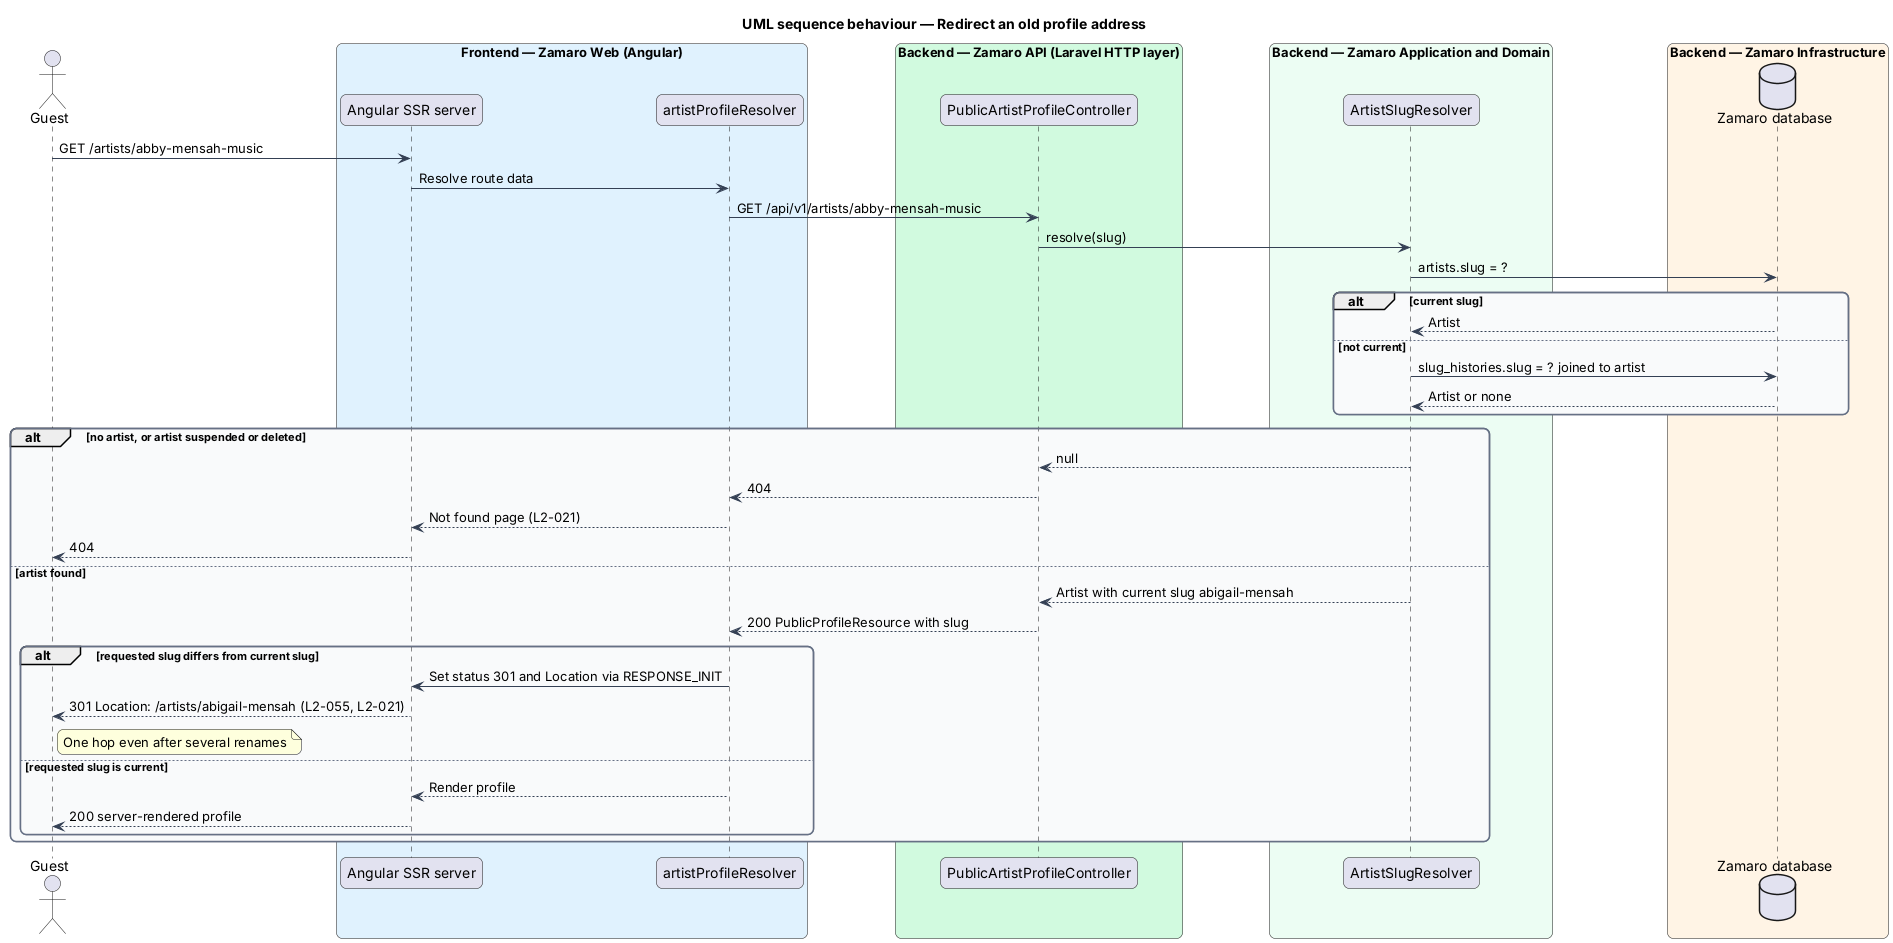

The diagram above was rendered by PlantUML. Its source (embedded in the PNG):
@startuml
title UML sequence behaviour — Redirect an old profile address
skinparam backgroundColor #FFFFFF
skinparam shadowing false
skinparam roundcorner 12
skinparam defaultFontName Arial
skinparam ArrowColor #344054
skinparam rectangle {
  BorderColor #344054
  FontColor #101828
}
skinparam package {
  BorderColor #667085
  FontColor #101828
  BackgroundColor #F9FAFB
}
actor "Guest" as actor
box "Frontend — Zamaro Web (Angular)" #E0F2FE
  participant "Angular SSR server" as ssr
  participant "artistProfileResolver" as resolver
end box
box "Backend — Zamaro API (Laravel HTTP layer)" #D1FADF
  participant "PublicArtistProfileController" as controller
end box
box "Backend — Zamaro Application and Domain" #ECFDF3
  participant "ArtistSlugResolver" as slugs
end box
box "Backend — Zamaro Infrastructure" #FFF4E5
  database "Zamaro database" as db
end box

actor -> ssr : GET /artists/abby-mensah-music
ssr -> resolver : Resolve route data
resolver -> controller : GET /api/v1/artists/abby-mensah-music
controller -> slugs : resolve(slug)
slugs -> db : artists.slug = ?
alt current slug
  db --> slugs : Artist
else not current
  slugs -> db : slug_histories.slug = ? joined to artist
  db --> slugs : Artist or none
end
alt no artist, or artist suspended or deleted
  slugs --> controller : null
  controller --> resolver : 404
  resolver --> ssr : Not found page (L2-021)
  ssr --> actor : 404
else artist found
  slugs --> controller : Artist with current slug abigail-mensah
  controller --> resolver : 200 PublicProfileResource with slug
  alt requested slug differs from current slug
    resolver -> ssr : Set status 301 and Location via RESPONSE_INIT
    ssr --> actor : 301 Location: /artists/abigail-mensah (L2-055, L2-021)
    note right of actor : One hop even after several renames
  else requested slug is current
    resolver --> ssr : Render profile
    ssr --> actor : 200 server-rendered profile
  end
end
@enduml